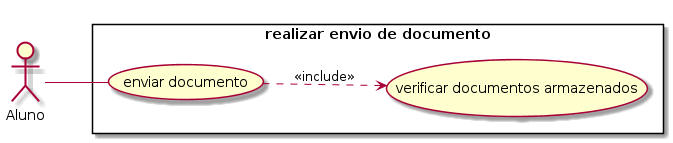

The diagram above was rendered by PlantUML. Its source (embedded in the PNG):
@startuml
left to right direction
skinparam packagestyle rectangle
actor Aluno
rectangle "realizar envio de documento" {
  Aluno -- (enviar documento)
  (enviar documento) ..> (verificar documentos armazenados): <<include>>
}
@enduml